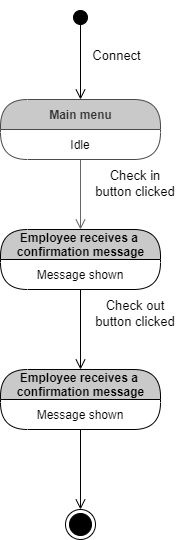

The diagram above was exported from draw.io. Its source (the exported page's mxGraphModel, read from the mxfile embedded in the PNG):
<mxGraphModel dx="868" dy="1621" grid="1" gridSize="10" guides="1" tooltips="1" connect="1" arrows="1" fold="1" page="1" pageScale="1" pageWidth="850" pageHeight="1100" math="0" shadow="0">
  <root>
    <mxCell id="0" />
    <mxCell id="1" parent="0" />
    <mxCell id="_k3f0QgwgiYyuVtopAaQ-4" value="" style="edgeStyle=orthogonalEdgeStyle;html=1;verticalAlign=bottom;endArrow=open;endSize=8;fillColor=#f5f5f5;strokeColor=#666666;" parent="1" source="_k3f0QgwgiYyuVtopAaQ-2" edge="1">
      <mxGeometry relative="1" as="geometry">
        <mxPoint x="425" y="-490" as="targetPoint" />
      </mxGeometry>
    </mxCell>
    <mxCell id="_k3f0QgwgiYyuVtopAaQ-2" value="Main menu" style="swimlane;html=1;fontStyle=1;align=center;verticalAlign=middle;childLayout=stackLayout;horizontal=1;startSize=30;horizontalStack=0;resizeParent=0;resizeLast=1;container=0;collapsible=0;rounded=1;arcSize=30;swimlaneFillColor=#FFFFFF;dropTarget=0;fillColor=#C9C9C9;strokeColor=#4A4A4A;fontColor=#333333;swimlaneLine=1;" parent="1" vertex="1">
      <mxGeometry x="345" y="-620" width="160" height="60" as="geometry" />
    </mxCell>
    <mxCell id="_k3f0QgwgiYyuVtopAaQ-3" value="Idle" style="text;html=1;align=center;verticalAlign=middle;spacingLeft=4;spacingRight=4;whiteSpace=wrap;overflow=hidden;rotatable=0;fillColor=none;rounded=0;" parent="_k3f0QgwgiYyuVtopAaQ-2" vertex="1">
      <mxGeometry y="30" width="160" height="30" as="geometry" />
    </mxCell>
    <mxCell id="_k3f0QgwgiYyuVtopAaQ-11" value="" style="edgeStyle=orthogonalEdgeStyle;html=1;verticalAlign=bottom;endArrow=open;endSize=8;strokeColor=#000000;" parent="1" source="_k3f0QgwgiYyuVtopAaQ-9" edge="1">
      <mxGeometry relative="1" as="geometry">
        <mxPoint x="425" y="-350" as="targetPoint" />
      </mxGeometry>
    </mxCell>
    <mxCell id="_k3f0QgwgiYyuVtopAaQ-9" value="Employee receives a &lt;br&gt;confirmation message" style="swimlane;html=1;fontStyle=1;align=center;verticalAlign=middle;childLayout=stackLayout;horizontal=1;startSize=30;horizontalStack=0;resizeParent=0;resizeLast=1;container=0;fontColor=#000000;collapsible=0;rounded=1;arcSize=30;strokeColor=#000000;fillColor=#C9C9C9;swimlaneFillColor=#FFFFFF;dropTarget=0;" parent="1" vertex="1">
      <mxGeometry x="345" y="-490" width="160" height="60" as="geometry" />
    </mxCell>
    <mxCell id="_k3f0QgwgiYyuVtopAaQ-10" value="Message shown" style="text;html=1;strokeColor=none;fillColor=none;align=center;verticalAlign=middle;spacingLeft=4;spacingRight=4;whiteSpace=wrap;overflow=hidden;rotatable=0;fontColor=#000000;" parent="_k3f0QgwgiYyuVtopAaQ-9" vertex="1">
      <mxGeometry y="30" width="160" height="30" as="geometry" />
    </mxCell>
    <mxCell id="_k3f0QgwgiYyuVtopAaQ-14" value="Check in &#10;button clicked" style="text;align=center;fontStyle=0;verticalAlign=middle;spacingLeft=3;spacingRight=3;strokeColor=none;rotatable=0;points=[[0,0.5],[1,0.5]];portConstraint=eastwest;rounded=1;fillColor=#ffffff;fontSize=13;" parent="1" vertex="1">
      <mxGeometry x="440" y="-550" width="80" height="26" as="geometry" />
    </mxCell>
    <mxCell id="_k3f0QgwgiYyuVtopAaQ-15" value="Check out&#10;button clicked" style="text;align=center;fontStyle=0;verticalAlign=middle;spacingLeft=3;spacingRight=3;strokeColor=none;rotatable=0;points=[[0,0.5],[1,0.5]];portConstraint=eastwest;rounded=1;fillColor=#ffffff;fontSize=13;" parent="1" vertex="1">
      <mxGeometry x="440" y="-420" width="80" height="26" as="geometry" />
    </mxCell>
    <mxCell id="_k3f0QgwgiYyuVtopAaQ-18" value="" style="edgeStyle=orthogonalEdgeStyle;html=1;verticalAlign=bottom;endArrow=open;endSize=8;strokeColor=#000000;fontSize=13;" parent="1" source="_k3f0QgwgiYyuVtopAaQ-16" edge="1">
      <mxGeometry relative="1" as="geometry">
        <mxPoint x="425" y="-210" as="targetPoint" />
        <Array as="points">
          <mxPoint x="425" y="-210" />
          <mxPoint x="425" y="-210" />
        </Array>
      </mxGeometry>
    </mxCell>
    <mxCell id="_k3f0QgwgiYyuVtopAaQ-16" value="Employee receives a&amp;nbsp;&lt;br&gt;confirmation message" style="swimlane;html=1;fontStyle=1;align=center;verticalAlign=middle;childLayout=stackLayout;horizontal=1;startSize=30;horizontalStack=0;resizeParent=0;resizeLast=1;container=0;fontColor=#000000;collapsible=0;rounded=1;arcSize=30;strokeColor=#000000;fillColor=#C9C9C9;swimlaneFillColor=#FFFFFF;dropTarget=0;" parent="1" vertex="1">
      <mxGeometry x="345" y="-350" width="160" height="60" as="geometry" />
    </mxCell>
    <mxCell id="_k3f0QgwgiYyuVtopAaQ-17" value="Message shown" style="text;html=1;strokeColor=none;fillColor=none;align=center;verticalAlign=middle;spacingLeft=4;spacingRight=4;whiteSpace=wrap;overflow=hidden;rotatable=0;fontColor=#000000;" parent="_k3f0QgwgiYyuVtopAaQ-16" vertex="1">
      <mxGeometry y="30" width="160" height="30" as="geometry" />
    </mxCell>
    <mxCell id="_k3f0QgwgiYyuVtopAaQ-23" value="" style="ellipse;html=1;shape=endState;fillColor=#000000;strokeColor=#000000;rounded=1;fontSize=13;align=center;" parent="1" vertex="1">
      <mxGeometry x="410" y="-210" width="30" height="30" as="geometry" />
    </mxCell>
    <mxCell id="KSn9Ad-yzJfpXA1ZE-rD-1" value="Connect" style="html=1;verticalAlign=bottom;startArrow=circle;startFill=1;endArrow=open;startSize=6;endSize=8;strokeColor=#000000;fontSize=13;" edge="1" parent="1">
      <mxGeometry x="-1" y="156" width="80" relative="1" as="geometry">
        <mxPoint x="425" y="-710" as="sourcePoint" />
        <mxPoint x="425" y="-620" as="targetPoint" />
        <mxPoint x="-120" y="56" as="offset" />
      </mxGeometry>
    </mxCell>
  </root>
</mxGraphModel>